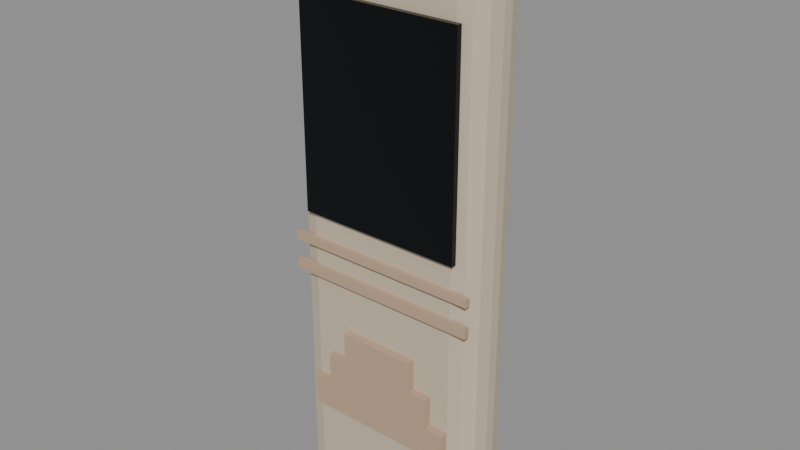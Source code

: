 # Source: city_sign.blend  (saved by Blender 5.4.6; exported with 4.5.12 LTS)
import bpy
from mathutils import Matrix  # noqa: F401  (used for matrix-valued properties, if any)

bpy.ops.wm.read_factory_settings(use_empty=True)
scene = bpy.context.scene
scene.name = 'CitySignAsset'

# ---- collections
col_stubby_citysign = bpy.data.collections.new('STUBBY_CitySign'); scene.collection.children.link(col_stubby_citysign)

# ---- materials (node trees are filled in below, after node groups)
mat_city_stone = bpy.data.materials.new('City_Stone')
mat_city_stone.use_backface_culling = True
mat_city_stone.diffuse_color = (0.5841, 0.4851, 0.3663, 1.0)
mat_city_graphene = bpy.data.materials.new('City_Graphene')
mat_city_graphene.use_backface_culling = True
mat_city_graphene.diffuse_color = (0.01033, 0.01161, 0.0137, 1.0)
mat_city_relief = bpy.data.materials.new('City_Relief')
mat_city_relief.use_backface_culling = True
mat_city_relief.diffuse_color = (0.4969, 0.3564, 0.2423, 1.0)

# ---- material node trees
mat_city_stone.use_nodes = True; mat_city_stone.node_tree.nodes.clear()
_N = mat_city_stone.node_tree.nodes; _L = mat_city_stone.node_tree.links
n0 = _N.new('ShaderNodeBsdfPrincipled'); n0.name = 'Principled BSDF'; n0.location = (-200, 100)
n0.inputs[0].default_value = (0.5841, 0.4851, 0.3663, 1.0)
n0.inputs[2].default_value = 0.85
n0.inputs[10].default_value = 0.005
n1 = _N.new('ShaderNodeOutputMaterial'); n1.name = 'Material Output'; n1.location = (200, 100)
_L.new(n0.outputs[0], n1.inputs[0])
n1.is_active_output = True
mat_city_graphene.use_nodes = True; mat_city_graphene.node_tree.nodes.clear()
_N = mat_city_graphene.node_tree.nodes; _L = mat_city_graphene.node_tree.links
n0 = _N.new('ShaderNodeBsdfPrincipled'); n0.name = 'Principled BSDF'; n0.location = (-200, 100)
n0.inputs[0].default_value = (0.01033, 0.01161, 0.0137, 1.0)
n0.inputs[1].default_value = 0.7
n0.inputs[2].default_value = 0.15
n0.inputs[10].default_value = 0.005
n1 = _N.new('ShaderNodeOutputMaterial'); n1.name = 'Material Output'; n1.location = (200, 100)
_L.new(n0.outputs[0], n1.inputs[0])
n1.is_active_output = True
mat_city_relief.use_nodes = True; mat_city_relief.node_tree.nodes.clear()
_N = mat_city_relief.node_tree.nodes; _L = mat_city_relief.node_tree.links
n0 = _N.new('ShaderNodeBsdfPrincipled'); n0.name = 'Principled BSDF'; n0.location = (-200, 100)
n0.inputs[0].default_value = (0.4969, 0.3564, 0.2423, 1.0)
n0.inputs[2].default_value = 0.92
n0.inputs[10].default_value = 0.005
n1 = _N.new('ShaderNodeOutputMaterial'); n1.name = 'Material Output'; n1.location = (200, 100)
_L.new(n0.outputs[0], n1.inputs[0])
n1.is_active_output = True

# ---- meshes
me_citysign_slab = bpy.data.meshes.new('CitySign_Slab')
me_citysign_slab.from_pydata([(0.3, -0.12, 0.0), (0.35, -0.1066, 0.0), (0.3866, -0.07, 0.0), (0.4, -0.02, 0.0), (0.4, 0.02, 0.0), (0.3866, 0.07, 0.0), (0.35, 0.1066, 0.0), (0.3, 0.12, 0.0), (-0.3, 0.12, 0.0), (-0.35, 0.1066, 0.0), (-0.3866, 0.07, 0.0), (-0.4, 0.02, 0.0), (-0.4, -0.02, 0.0), (-0.3866, -0.07, 0.0), (-0.35, -0.1066, 0.0), (-0.3, -0.12, 0.0), (0.3, -0.12, 2.2), (0.35, -0.1066, 2.2), (0.3866, -0.07, 2.2), (0.4, -0.02, 2.2), (0.4, 0.02, 2.2), (0.3866, 0.07, 2.2), (0.35, 0.1066, 2.2), (0.3, 0.12, 2.2), (-0.3, 0.12, 2.2), (-0.35, 0.1066, 2.2), (-0.3866, 0.07, 2.2), (-0.4, 0.02, 2.2), (-0.4, -0.02, 2.2), (-0.3866, -0.07, 2.2), (-0.35, -0.1066, 2.2), (-0.3, -0.12, 2.2)], [], [(15, 14, 13, 12, 11, 10, 9, 8, 7, 6, 5, 4, 3, 2, 1, 0), (16, 17, 18, 19, 20, 21, 22, 23, 24, 25, 26, 27, 28, 29, 30, 31), (0, 1, 17, 16), (1, 2, 18, 17), (2, 3, 19, 18), (3, 4, 20, 19), (4, 5, 21, 20), (5, 6, 22, 21), (6, 7, 23, 22), (7, 8, 24, 23), (8, 9, 25, 24), (9, 10, 26, 25), (10, 11, 27, 26), (11, 12, 28, 27), (12, 13, 29, 28), (13, 14, 30, 29), (14, 15, 31, 30), (15, 0, 16, 31)])
_uv = me_citysign_slab.uv_layers.new(name='UVMap')
_uv.uv.foreach_set('vector', [-0.3, -0.12, -0.35, -0.1066, -0.3866, -0.07, -0.4, -0.02, -0.4, 0.02, -0.3866, 0.07, -0.35, 0.1066, -0.3, 0.12, 0.3, 0.12, 0.35, 0.1066, 0.3866, 0.07, 0.4, 0.02, 0.4, -0.02, 0.3866, -0.07, 0.35, -0.1066, 0.3, -0.12, 0.3, -0.12, 0.35, -0.1066, 0.3866, -0.07, 0.4, -0.02, 0.4, 0.02, 0.3866, 0.07, 0.35, 0.1066, 0.3, 0.12, -0.3, 0.12, -0.35, 0.1066, -0.3866, 0.07, -0.4, 0.02, -0.4, -0.02, -0.3866, -0.07, -0.35, -0.1066, -0.3, -0.12, 0.3, 0.0, 0.35, 0.0, 0.35, 2.2, 0.3, 2.2, 0.35, 0.0, 0.3866, 0.0, 0.3866, 2.2, 0.35, 2.2, -0.07, 0.0, -0.02, 0.0, -0.02, 2.2, -0.07, 2.2, -0.02, 0.0, 0.02, 0.0, 0.02, 2.2, -0.02, 2.2, 0.02, 0.0, 0.07, 0.0, 0.07, 2.2, 0.02, 2.2, 0.3866, 0.0, 0.35, 0.0, 0.35, 2.2, 0.3866, 2.2, 0.35, 0.0, 0.3, 0.0, 0.3, 2.2, 0.35, 2.2, 0.3, 0.0, -0.3, 0.0, -0.3, 2.2, 0.3, 2.2, -0.3, 0.0, -0.35, 0.0, -0.35, 2.2, -0.3, 2.2, -0.35, 0.0, -0.3866, 0.0, -0.3866, 2.2, -0.35, 2.2, 0.07, 0.0, 0.02, 0.0, 0.02, 2.2, 0.07, 2.2, 0.02, 0.0, -0.02, 0.0, -0.02, 2.2, 0.02, 2.2, -0.02, 0.0, -0.07, 0.0, -0.07, 2.2, -0.02, 2.2, -0.3866, 0.0, -0.35, 0.0, -0.35, 2.2, -0.3866, 2.2, -0.35, 0.0, -0.3, 0.0, -0.3, 2.2, -0.35, 2.2, -0.3, 0.0, 0.3, 0.0, 0.3, 2.2, -0.3, 2.2])
me_citysign_slab.materials.append(mat_city_stone)
me_citysign_slab.update()
me_citysign_panel = bpy.data.meshes.new('CitySign_Panel')
me_citysign_panel.from_pydata([(-0.32, -0.14, 1.1), (-0.32, -0.14, 1.9), (-0.32, -0.12, 1.1), (-0.32, -0.12, 1.9), (0.32, -0.14, 1.1), (0.32, -0.14, 1.9), (0.32, -0.12, 1.1), (0.32, -0.12, 1.9)], [], [(0, 1, 3, 2), (2, 3, 7, 6), (6, 7, 5, 4), (4, 5, 1, 0), (2, 6, 4, 0), (7, 3, 1, 5)])
_uv = me_citysign_panel.uv_layers.new(name='UVMap')
_uv.uv.foreach_set('vector', [-0.14, 1.1, -0.14, 1.9, -0.12, 1.9, -0.12, 1.1, -0.32, 1.1, -0.32, 1.9, 0.32, 1.9, 0.32, 1.1, -0.12, 1.1, -0.12, 1.9, -0.14, 1.9, -0.14, 1.1, 0.32, 1.1, 0.32, 1.9, -0.32, 1.9, -0.32, 1.1, -0.32, -0.12, 0.32, -0.12, 0.32, -0.14, -0.32, -0.14, 0.32, -0.12, -0.32, -0.12, -0.32, -0.14, 0.32, -0.14])
me_citysign_panel.materials.append(mat_city_graphene)
me_citysign_panel.update()
me_citysign_mesa = bpy.data.meshes.new('CitySign_Mesa')
me_citysign_mesa.from_pydata([(-0.3, -0.15, 0.3), (-0.3, -0.15, 0.42), (-0.225, -0.15, 0.42), (-0.225, -0.15, 0.54), (-0.15, -0.15, 0.54), (-0.15, -0.15, 0.66), (0.15, -0.15, 0.66), (0.15, -0.15, 0.54), (0.225, -0.15, 0.54), (0.225, -0.15, 0.42), (0.3, -0.15, 0.42), (0.3, -0.15, 0.3), (-0.3, -0.12, 0.3), (-0.3, -0.12, 0.42), (-0.225, -0.12, 0.42), (-0.225, -0.12, 0.54), (-0.15, -0.12, 0.54), (-0.15, -0.12, 0.66), (0.15, -0.12, 0.66), (0.15, -0.12, 0.54), (0.225, -0.12, 0.54), (0.225, -0.12, 0.42), (0.3, -0.12, 0.42), (0.3, -0.12, 0.3)], [], [(11, 10, 9, 8, 7, 6, 5, 4, 3, 2, 1, 0), (12, 13, 14, 15, 16, 17, 18, 19, 20, 21, 22, 23), (0, 1, 13, 12), (1, 2, 14, 13), (2, 3, 15, 14), (3, 4, 16, 15), (4, 5, 17, 16), (5, 6, 18, 17), (6, 7, 19, 18), (7, 8, 20, 19), (8, 9, 21, 20), (9, 10, 22, 21), (10, 11, 23, 22), (11, 0, 12, 23)])
_uv = me_citysign_mesa.uv_layers.new(name='UVMap')
_uv.uv.foreach_set('vector', [0.3, 0.3, 0.3, 0.42, 0.225, 0.42, 0.225, 0.54, 0.15, 0.54, 0.15, 0.66, -0.15, 0.66, -0.15, 0.54, -0.225, 0.54, -0.225, 0.42, -0.3, 0.42, -0.3, 0.3, -0.3, 0.3, -0.3, 0.42, -0.225, 0.42, -0.225, 0.54, -0.15, 0.54, -0.15, 0.66, 0.15, 0.66, 0.15, 0.54, 0.225, 0.54, 0.225, 0.42, 0.3, 0.42, 0.3, 0.3, -0.15, 0.3, -0.15, 0.42, -0.12, 0.42, -0.12, 0.3, -0.3, -0.15, -0.225, -0.15, -0.225, -0.12, -0.3, -0.12, -0.15, 0.42, -0.15, 0.54, -0.12, 0.54, -0.12, 0.42, -0.225, -0.15, -0.15, -0.15, -0.15, -0.12, -0.225, -0.12, -0.15, 0.54, -0.15, 0.66, -0.12, 0.66, -0.12, 0.54, -0.15, -0.15, 0.15, -0.15, 0.15, -0.12, -0.15, -0.12, -0.15, 0.66, -0.15, 0.54, -0.12, 0.54, -0.12, 0.66, 0.15, -0.15, 0.225, -0.15, 0.225, -0.12, 0.15, -0.12, -0.15, 0.54, -0.15, 0.42, -0.12, 0.42, -0.12, 0.54, 0.225, -0.15, 0.3, -0.15, 0.3, -0.12, 0.225, -0.12, -0.15, 0.42, -0.15, 0.3, -0.12, 0.3, -0.12, 0.42, 0.3, -0.15, -0.3, -0.15, -0.3, -0.12, 0.3, -0.12])
me_citysign_mesa.materials.append(mat_city_relief)
me_citysign_mesa.update()
me_citysign_strata0 = bpy.data.meshes.new('CitySign_Strata0')
me_citysign_strata0.from_pydata([(-0.38, -0.14, 0.85), (-0.38, -0.14, 0.89), (-0.38, -0.12, 0.85), (-0.38, -0.12, 0.89), (0.38, -0.14, 0.85), (0.38, -0.14, 0.89), (0.38, -0.12, 0.85), (0.38, -0.12, 0.89)], [], [(0, 1, 3, 2), (2, 3, 7, 6), (6, 7, 5, 4), (4, 5, 1, 0), (2, 6, 4, 0), (7, 3, 1, 5)])
_uv = me_citysign_strata0.uv_layers.new(name='UVMap')
_uv.uv.foreach_set('vector', [-0.14, 0.85, -0.14, 0.89, -0.12, 0.89, -0.12, 0.85, -0.38, 0.85, -0.38, 0.89, 0.38, 0.89, 0.38, 0.85, -0.12, 0.85, -0.12, 0.89, -0.14, 0.89, -0.14, 0.85, 0.38, 0.85, 0.38, 0.89, -0.38, 0.89, -0.38, 0.85, -0.38, -0.12, 0.38, -0.12, 0.38, -0.14, -0.38, -0.14, 0.38, -0.12, -0.38, -0.12, -0.38, -0.14, 0.38, -0.14])
me_citysign_strata0.materials.append(mat_city_relief)
me_citysign_strata0.update()
me_citysign_strata1 = bpy.data.meshes.new('CitySign_Strata1')
me_citysign_strata1.from_pydata([(-0.38, -0.14, 0.97), (-0.38, -0.14, 1.0), (-0.38, -0.12, 0.97), (-0.38, -0.12, 1.0), (0.38, -0.14, 0.97), (0.38, -0.14, 1.0), (0.38, -0.12, 0.97), (0.38, -0.12, 1.0)], [], [(0, 1, 3, 2), (2, 3, 7, 6), (6, 7, 5, 4), (4, 5, 1, 0), (2, 6, 4, 0), (7, 3, 1, 5)])
_uv = me_citysign_strata1.uv_layers.new(name='UVMap')
_uv.uv.foreach_set('vector', [-0.14, 0.97, -0.14, 1.0, -0.12, 1.0, -0.12, 0.97, -0.38, 0.97, -0.38, 1.0, 0.38, 1.0, 0.38, 0.97, -0.12, 0.97, -0.12, 1.0, -0.14, 1.0, -0.14, 0.97, 0.38, 0.97, 0.38, 1.0, -0.38, 1.0, -0.38, 0.97, -0.38, -0.12, 0.38, -0.12, 0.38, -0.14, -0.38, -0.14, 0.38, -0.12, -0.38, -0.12, -0.38, -0.14, 0.38, -0.14])
me_citysign_strata1.materials.append(mat_city_relief)
me_citysign_strata1.update()

# ---- objects
ob_citysign_root = bpy.data.objects.new('CitySign_Root', None)
ob_citysign_slab = bpy.data.objects.new('CitySign_Slab', me_citysign_slab)
ob_citysign_panel = bpy.data.objects.new('CitySign_Panel', me_citysign_panel)
ob_citysign_mesa = bpy.data.objects.new('CitySign_Mesa', me_citysign_mesa)
ob_citysign_strata0 = bpy.data.objects.new('CitySign_Strata0', me_citysign_strata0)
ob_citysign_strata1 = bpy.data.objects.new('CitySign_Strata1', me_citysign_strata1)
ob_sign_face = bpy.data.objects.new('Sign_face', None)
ob_city_sign_lod0 = bpy.data.objects.new('city_sign_LOD0', None)

# ---- transforms, parenting, visibility, modifiers, constraints
ob_citysign_root.location = (0.0, 0.0, 0.0)
ob_citysign_slab.parent = ob_city_sign_lod0
ob_citysign_slab.location = (0.0, 0.0, 0.0)
ob_citysign_panel.parent = ob_city_sign_lod0
ob_citysign_panel.location = (0.0, 0.0, 0.0)
ob_citysign_mesa.parent = ob_city_sign_lod0
ob_citysign_mesa.location = (0.0, 0.0, 0.0)
ob_citysign_strata0.parent = ob_city_sign_lod0
ob_citysign_strata0.location = (0.0, 0.0, 0.0)
ob_citysign_strata1.parent = ob_city_sign_lod0
ob_citysign_strata1.location = (0.0, 0.0, 0.0)
ob_sign_face.parent = ob_citysign_root
ob_sign_face.location = (0.0, -0.15, 1.5)
ob_sign_face.rotation_euler = (1.571, 0.0, 0.0)
ob_sign_face.empty_display_type = 'ARROWS'
ob_sign_face.empty_display_size = 0.3
ob_city_sign_lod0.parent = ob_citysign_root
ob_city_sign_lod0.location = (0.0, 0.0, 0.0)

# ---- collection membership
col_stubby_citysign.objects.link(ob_citysign_root)
col_stubby_citysign.objects.link(ob_citysign_slab)
col_stubby_citysign.objects.link(ob_citysign_panel)
col_stubby_citysign.objects.link(ob_citysign_mesa)
col_stubby_citysign.objects.link(ob_citysign_strata0)
col_stubby_citysign.objects.link(ob_citysign_strata1)
col_stubby_citysign.objects.link(ob_sign_face)
col_stubby_citysign.objects.link(ob_city_sign_lod0)

# ---- scene / render settings (as saved in the file)
scene.frame_start = 1; scene.frame_end = 250; scene.frame_set(1)
scene.render.engine = 'BLENDER_EEVEE_NEXT'
scene.render.image_settings.exr_codec = 'NONE'
scene.render.use_bake_clear = False
scene.render.bake_margin = 0
scene.render.bake_bias = 0.0
scene.render.bake_samples = 0
scene.render.simplify_subdivision_render = 0
scene.render.simplify_child_particles_render = 0.0
scene.render.compositor_device = 'GPU'
scene.eevee.use_volume_custom_range = False
scene.eevee.gtao_distance = 0.0
scene.eevee.use_fast_gi = False
scene.eevee.fast_gi_thickness_near = 0.1
scene.eevee.fast_gi_thickness_far = 0.0
scene.eevee.ray_tracing_options.screen_trace_thickness = 0.1
bpy.context.view_layer.update()

# ---- added for rendering (the .blend has no active camera and no usable light): camera, sun + grey world if the file has none
cam_auto = bpy.data.cameras.new('AutoCamera')
cam_auto.lens = 50.0
cam_auto.sensor_width = 36.0
cam_auto.clip_end = 1000.0
ob_auto_camera = bpy.data.objects.new('AutoCamera', cam_auto)
scene.collection.objects.link(ob_auto_camera)
ob_auto_camera.location = (2.18025, -2.63131, 2.8442)
ob_auto_camera.rotation_euler = (1.09748, -7.21219e-08, 0.694738)
scene.camera = ob_auto_camera
light_auto_sun = bpy.data.lights.new('AutoSun', 'SUN')
light_auto_sun.energy = 3.0
light_auto_sun.angle = 0.0523599
ob_auto_sun = bpy.data.objects.new('AutoSun', light_auto_sun)
scene.collection.objects.link(ob_auto_sun)
ob_auto_sun.rotation_euler = (0.872665, 0.174533, 0.523599)
if scene.world is None:
    world_auto = bpy.data.worlds.new('AutoWorld')
    world_auto.color = (0.3, 0.3, 0.3)
    scene.world = world_auto
bpy.context.view_layer.update()

